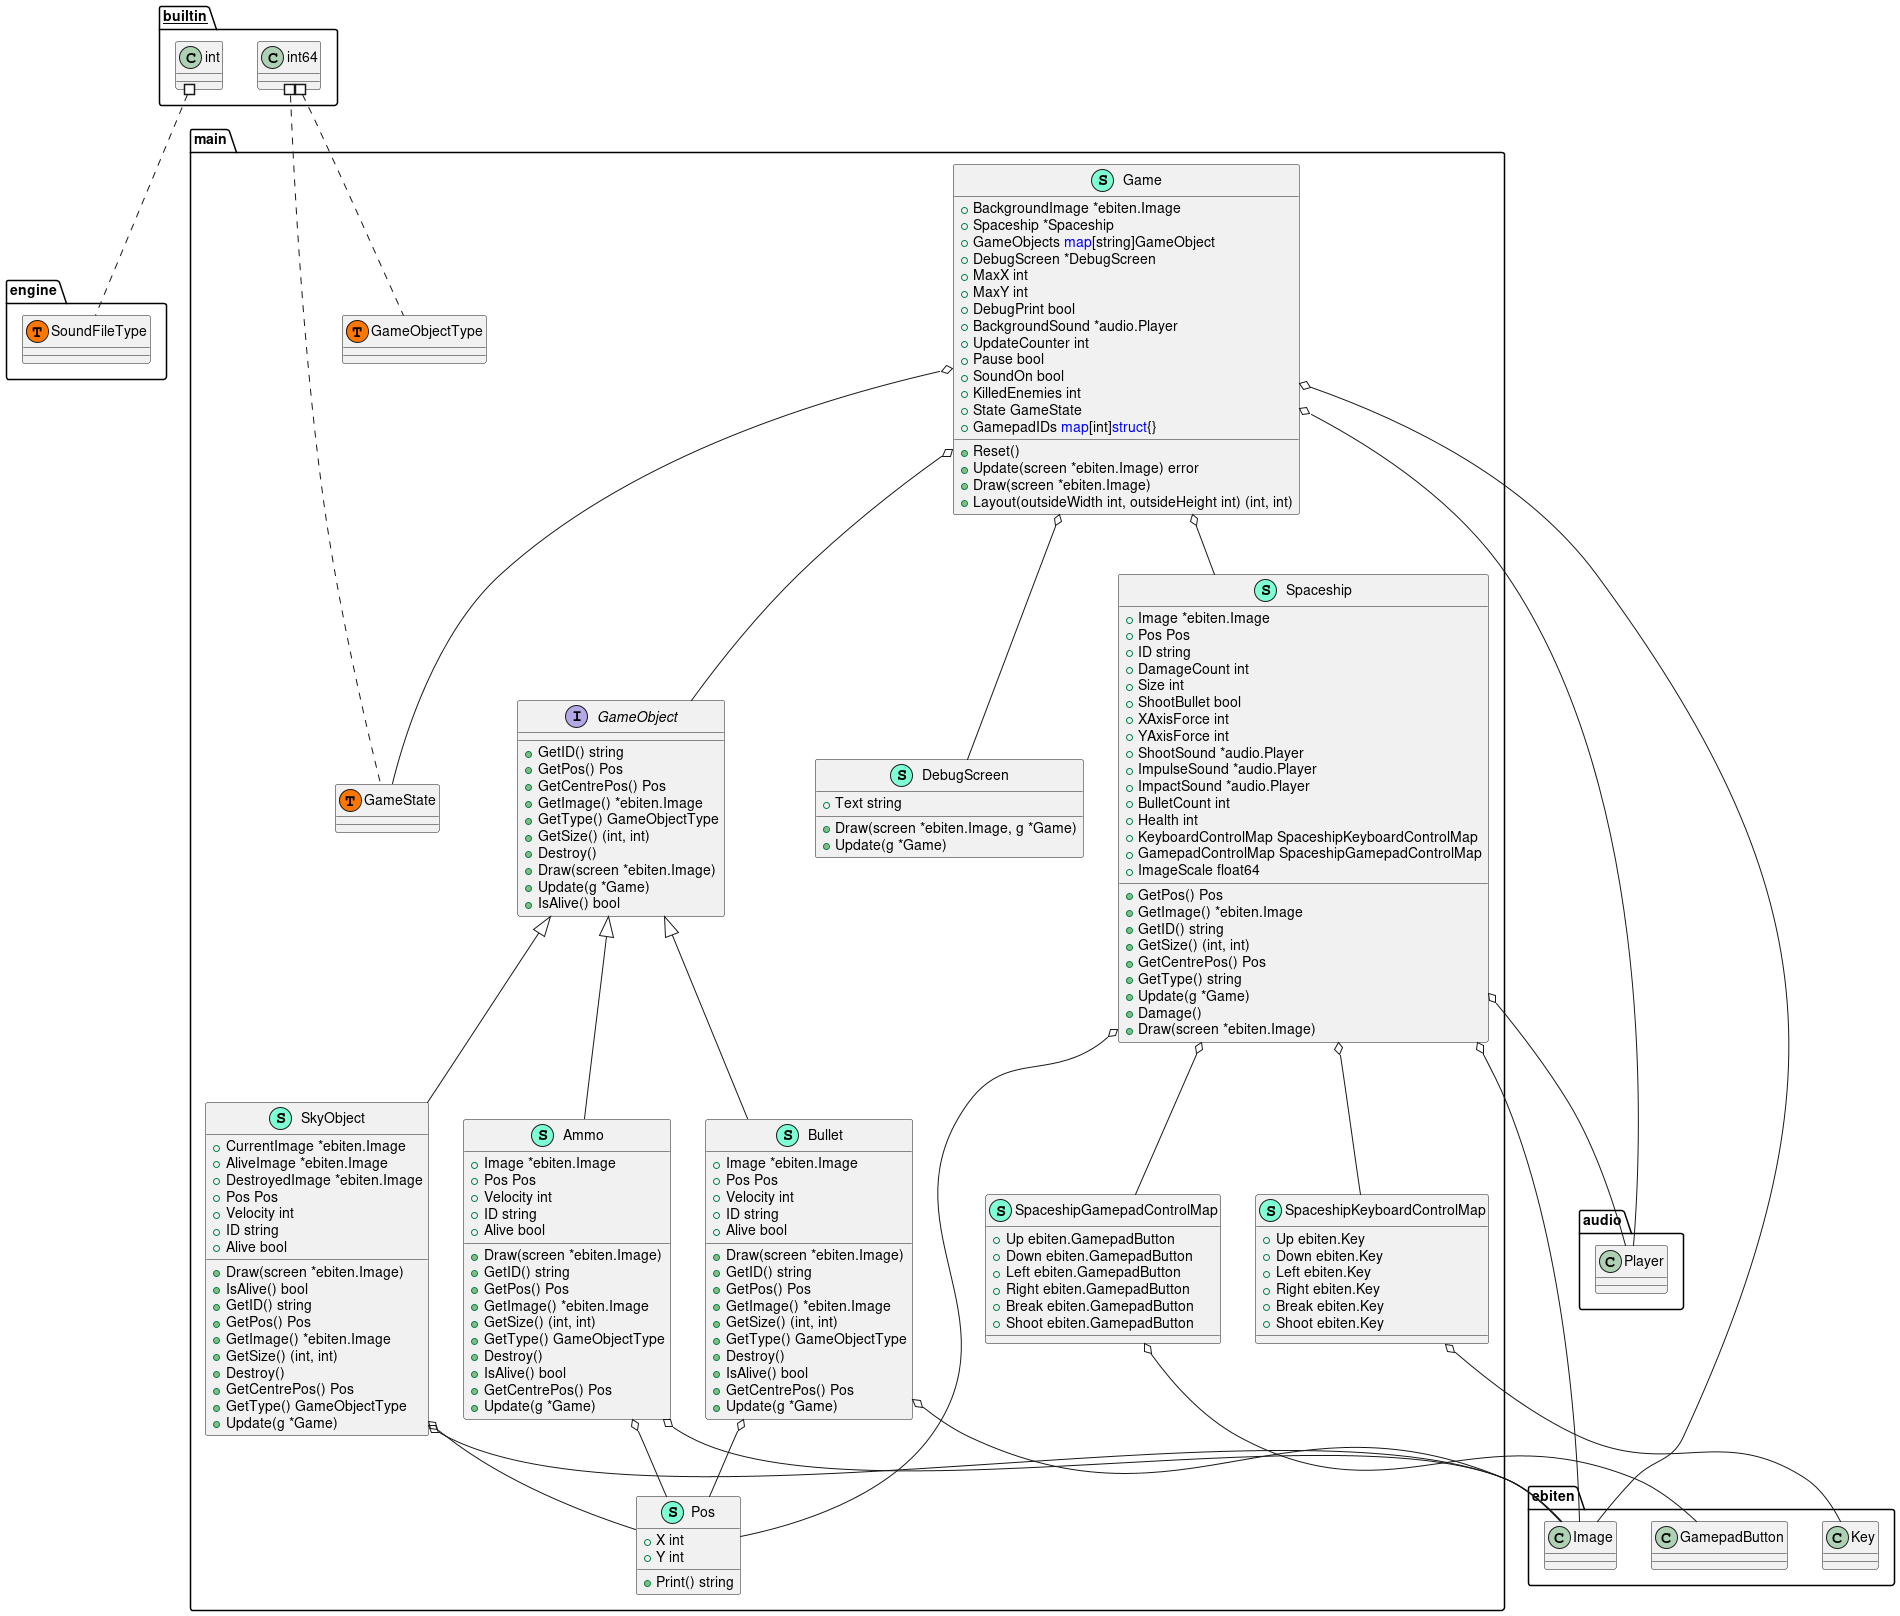

The diagram above was rendered by PlantUML. Its source (embedded in the PNG):
@startuml
namespace engine {
    class engine.SoundFileType << (T, #FF7700) >>  {
    }
}



namespace main {
    class Ammo << (S,Aquamarine) >> {
        + Image *ebiten.Image
        + Pos Pos
        + Velocity int
        + ID string
        + Alive bool

        + Draw(screen *ebiten.Image) 
        + GetID() string
        + GetPos() Pos
        + GetImage() *ebiten.Image
        + GetSize() (int, int)
        + GetType() GameObjectType
        + Destroy() 
        + IsAlive() bool
        + GetCentrePos() Pos
        + Update(g *Game) 

    }
    class Bullet << (S,Aquamarine) >> {
        + Image *ebiten.Image
        + Pos Pos
        + Velocity int
        + ID string
        + Alive bool

        + Draw(screen *ebiten.Image) 
        + GetID() string
        + GetPos() Pos
        + GetImage() *ebiten.Image
        + GetSize() (int, int)
        + GetType() GameObjectType
        + Destroy() 
        + IsAlive() bool
        + GetCentrePos() Pos
        + Update(g *Game) 

    }
    class DebugScreen << (S,Aquamarine) >> {
        + Text string

        + Draw(screen *ebiten.Image, g *Game) 
        + Update(g *Game) 

    }
    class Game << (S,Aquamarine) >> {
        + BackgroundImage *ebiten.Image
        + Spaceship *Spaceship
        + GameObjects <font color=blue>map</font>[string]GameObject
        + DebugScreen *DebugScreen
        + MaxX int
        + MaxY int
        + DebugPrint bool
        + BackgroundSound *audio.Player
        + UpdateCounter int
        + Pause bool
        + SoundOn bool
        + KilledEnemies int
        + State GameState
        + GamepadIDs <font color=blue>map</font>[int]<font color=blue>struct</font>{}

        + Reset() 
        + Update(screen *ebiten.Image) error
        + Draw(screen *ebiten.Image) 
        + Layout(outsideWidth int, outsideHeight int) (int, int)

    }
    interface GameObject  {
        + GetID() string
        + GetPos() Pos
        + GetCentrePos() Pos
        + GetImage() *ebiten.Image
        + GetType() GameObjectType
        + GetSize() (int, int)
        + Destroy() 
        + Draw(screen *ebiten.Image) 
        + Update(g *Game) 
        + IsAlive() bool

    }
    class Pos << (S,Aquamarine) >> {
        + X int
        + Y int

        + Print() string

    }
    class SkyObject << (S,Aquamarine) >> {
        + CurrentImage *ebiten.Image
        + AliveImage *ebiten.Image
        + DestroyedImage *ebiten.Image
        + Pos Pos
        + Velocity int
        + ID string
        + Alive bool

        + Draw(screen *ebiten.Image) 
        + IsAlive() bool
        + GetID() string
        + GetPos() Pos
        + GetImage() *ebiten.Image
        + GetSize() (int, int)
        + Destroy() 
        + GetCentrePos() Pos
        + GetType() GameObjectType
        + Update(g *Game) 

    }
    class Spaceship << (S,Aquamarine) >> {
        + Image *ebiten.Image
        + Pos Pos
        + ID string
        + DamageCount int
        + Size int
        + ShootBullet bool
        + XAxisForce int
        + YAxisForce int
        + ShootSound *audio.Player
        + ImpulseSound *audio.Player
        + ImpactSound *audio.Player
        + BulletCount int
        + Health int
        + KeyboardControlMap SpaceshipKeyboardControlMap
        + GamepadControlMap SpaceshipGamepadControlMap
        + ImageScale float64

        + GetPos() Pos
        + GetImage() *ebiten.Image
        + GetID() string
        + GetSize() (int, int)
        + GetCentrePos() Pos
        + GetType() string
        + Update(g *Game) 
        + Damage() 
        + Draw(screen *ebiten.Image) 

    }
    class SpaceshipGamepadControlMap << (S,Aquamarine) >> {
        + Up ebiten.GamepadButton
        + Down ebiten.GamepadButton
        + Left ebiten.GamepadButton
        + Right ebiten.GamepadButton
        + Break ebiten.GamepadButton
        + Shoot ebiten.GamepadButton

    }
    class SpaceshipKeyboardControlMap << (S,Aquamarine) >> {
        + Up ebiten.Key
        + Down ebiten.Key
        + Left ebiten.Key
        + Right ebiten.Key
        + Break ebiten.Key
        + Shoot ebiten.Key

    }
    class main.GameObjectType << (T, #FF7700) >>  {
    }
    class main.GameState << (T, #FF7700) >>  {
    }
}

"main.GameObject" <|-- "main.Ammo"
"main.GameObject" <|-- "main.Bullet"
"main.GameObject" <|-- "main.SkyObject"

"main.Ammo" o-- "ebiten.Image"
"main.Ammo" o-- "main.Pos"
"main.Bullet" o-- "ebiten.Image"
"main.Bullet" o-- "main.Pos"
"main.Game" o-- "audio.Player"
"main.Game" o-- "ebiten.Image"
"main.Game" o-- "main.DebugScreen"
"main.Game" o-- "main.GameObject"
"main.Game" o-- "main.GameState"
"main.Game" o-- "main.Spaceship"
"main.SkyObject" o-- "ebiten.Image"
"main.SkyObject" o-- "main.Pos"
"main.Spaceship" o-- "audio.Player"
"main.Spaceship" o-- "ebiten.Image"
"main.Spaceship" o-- "main.Pos"
"main.Spaceship" o-- "main.SpaceshipGamepadControlMap"
"main.Spaceship" o-- "main.SpaceshipKeyboardControlMap"
"main.SpaceshipGamepadControlMap" o-- "ebiten.GamepadButton"
"main.SpaceshipKeyboardControlMap" o-- "ebiten.Key"

"__builtin__.int" #.. "engine.SoundFileType"
"__builtin__.int64" #.. "main.GameObjectType"
"__builtin__.int64" #.. "main.GameState"
@enduml